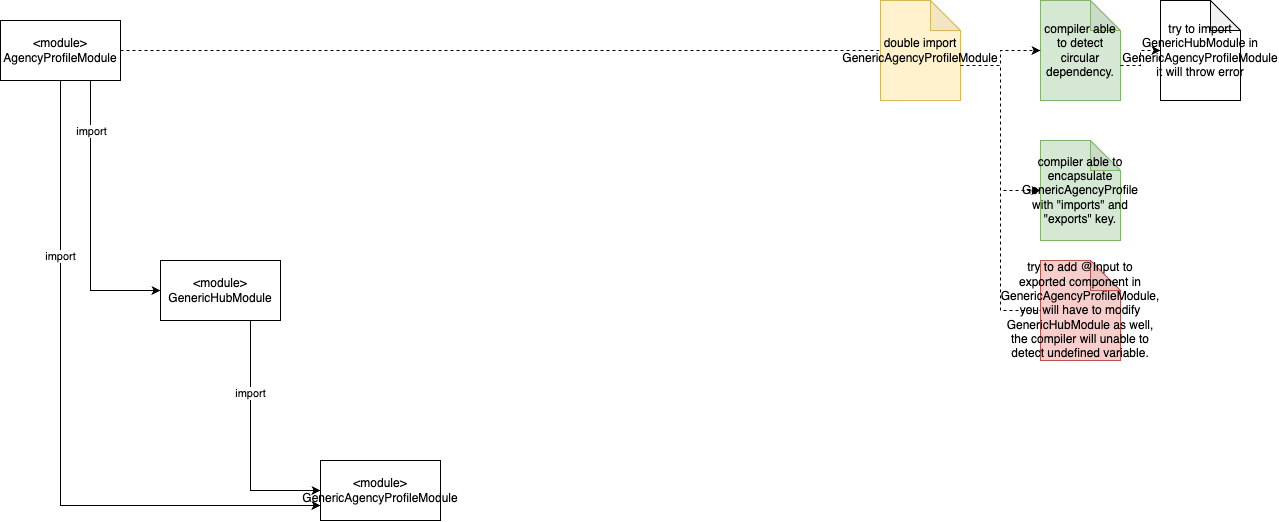

The diagram above was exported from draw.io. Its source (the exported page's mxGraphModel, read from the mxfile embedded in the PNG):
<mxGraphModel dx="1577" dy="932" grid="1" gridSize="10" guides="1" tooltips="1" connect="1" arrows="1" fold="1" page="1" pageScale="1" pageWidth="850" pageHeight="1100" math="0" shadow="0">
  <root>
    <mxCell id="0" />
    <mxCell id="1" parent="0" />
    <mxCell id="w8mD98iG3IkxGxlMM2Z3-7" style="edgeStyle=orthogonalEdgeStyle;rounded=0;orthogonalLoop=1;jettySize=auto;html=1;exitX=0.75;exitY=1;exitDx=0;exitDy=0;entryX=0;entryY=0.5;entryDx=0;entryDy=0;" edge="1" parent="1" source="w8mD98iG3IkxGxlMM2Z3-13" target="w8mD98iG3IkxGxlMM2Z3-25">
      <mxGeometry relative="1" as="geometry" />
    </mxCell>
    <mxCell id="w8mD98iG3IkxGxlMM2Z3-8" value="import" style="edgeLabel;html=1;align=center;verticalAlign=middle;resizable=0;points=[];" vertex="1" connectable="0" parent="w8mD98iG3IkxGxlMM2Z3-7">
      <mxGeometry x="-0.4" y="-1" relative="1" as="geometry">
        <mxPoint as="offset" />
      </mxGeometry>
    </mxCell>
    <mxCell id="w8mD98iG3IkxGxlMM2Z3-13" value="&amp;lt;module&amp;gt;&lt;br&gt;GenericHubModule" style="rounded=0;whiteSpace=wrap;html=1;" vertex="1" parent="1">
      <mxGeometry x="200" y="280" width="120" height="60" as="geometry" />
    </mxCell>
    <mxCell id="w8mD98iG3IkxGxlMM2Z3-14" style="edgeStyle=orthogonalEdgeStyle;rounded=0;orthogonalLoop=1;jettySize=auto;html=1;exitX=0.75;exitY=1;exitDx=0;exitDy=0;entryX=0;entryY=0.5;entryDx=0;entryDy=0;" edge="1" parent="1" source="w8mD98iG3IkxGxlMM2Z3-22" target="w8mD98iG3IkxGxlMM2Z3-13">
      <mxGeometry relative="1" as="geometry" />
    </mxCell>
    <mxCell id="w8mD98iG3IkxGxlMM2Z3-15" value="import" style="edgeLabel;html=1;align=center;verticalAlign=middle;resizable=0;points=[];" vertex="1" connectable="0" parent="w8mD98iG3IkxGxlMM2Z3-14">
      <mxGeometry x="-0.64" relative="1" as="geometry">
        <mxPoint as="offset" />
      </mxGeometry>
    </mxCell>
    <mxCell id="w8mD98iG3IkxGxlMM2Z3-16" style="edgeStyle=orthogonalEdgeStyle;rounded=0;orthogonalLoop=1;jettySize=auto;html=1;exitX=0.5;exitY=1;exitDx=0;exitDy=0;entryX=0;entryY=0.75;entryDx=0;entryDy=0;" edge="1" parent="1" source="w8mD98iG3IkxGxlMM2Z3-22" target="w8mD98iG3IkxGxlMM2Z3-25">
      <mxGeometry relative="1" as="geometry" />
    </mxCell>
    <mxCell id="w8mD98iG3IkxGxlMM2Z3-17" value="import" style="edgeLabel;html=1;align=center;verticalAlign=middle;resizable=0;points=[];" vertex="1" connectable="0" parent="w8mD98iG3IkxGxlMM2Z3-16">
      <mxGeometry x="-0.49" y="-1" relative="1" as="geometry">
        <mxPoint as="offset" />
      </mxGeometry>
    </mxCell>
    <mxCell id="w8mD98iG3IkxGxlMM2Z3-22" value="&amp;lt;module&amp;gt;&lt;br&gt;AgencyProfileModule" style="rounded=0;whiteSpace=wrap;html=1;" vertex="1" parent="1">
      <mxGeometry x="40" y="40" width="120" height="60" as="geometry" />
    </mxCell>
    <mxCell id="w8mD98iG3IkxGxlMM2Z3-25" value="&amp;lt;module&amp;gt;&lt;br&gt;GenericAgencyProfileModule" style="rounded=0;whiteSpace=wrap;html=1;" vertex="1" parent="1">
      <mxGeometry x="360" y="480" width="120" height="60" as="geometry" />
    </mxCell>
    <mxCell id="w8mD98iG3IkxGxlMM2Z3-27" value="double import GenericAgencyProfileModule" style="shape=note;whiteSpace=wrap;html=1;backgroundOutline=1;darkOpacity=0.05;fillColor=#fff2cc;strokeColor=#d6b656;" vertex="1" parent="1">
      <mxGeometry x="920" y="20" width="80" height="100" as="geometry" />
    </mxCell>
    <mxCell id="w8mD98iG3IkxGxlMM2Z3-28" style="edgeStyle=orthogonalEdgeStyle;rounded=0;orthogonalLoop=1;jettySize=auto;html=1;exitX=1;exitY=0.5;exitDx=0;exitDy=0;entryX=0;entryY=0.5;entryDx=0;entryDy=0;entryPerimeter=0;endArrow=none;endFill=0;dashed=1;" edge="1" parent="1" source="w8mD98iG3IkxGxlMM2Z3-22" target="w8mD98iG3IkxGxlMM2Z3-27">
      <mxGeometry relative="1" as="geometry" />
    </mxCell>
    <mxCell id="w8mD98iG3IkxGxlMM2Z3-40" value="compiler able to detect circular dependency." style="shape=note;whiteSpace=wrap;html=1;backgroundOutline=1;darkOpacity=0.05;fillColor=#d5e8d4;strokeColor=#82b366;" vertex="1" parent="1">
      <mxGeometry x="1080" y="20" width="80" height="100" as="geometry" />
    </mxCell>
    <mxCell id="w8mD98iG3IkxGxlMM2Z3-41" value="compiler able to encapsulate GenericAgencyProfile&lt;br&gt;with &quot;imports&quot; and &quot;exports&quot; key." style="shape=note;whiteSpace=wrap;html=1;backgroundOutline=1;darkOpacity=0.05;fillColor=#d5e8d4;strokeColor=#82b366;" vertex="1" parent="1">
      <mxGeometry x="1080" y="160" width="80" height="100" as="geometry" />
    </mxCell>
    <mxCell id="w8mD98iG3IkxGxlMM2Z3-43" value="try to import GenericHubModule in GenericAgencyProfileModule&lt;br&gt;it will throw error" style="shape=note;whiteSpace=wrap;html=1;backgroundOutline=1;darkOpacity=0.05;" vertex="1" parent="1">
      <mxGeometry x="1200" y="20" width="80" height="100" as="geometry" />
    </mxCell>
    <mxCell id="90OxQbHNB3PJgDpCSJRo-2" value="try to add @Input to&lt;br&gt;exported component in GenericAgencyProfileModule,&lt;br&gt;you will have to modify GenericHubModule as well,&lt;br&gt;the compiler will unable to detect undefined variable." style="shape=note;whiteSpace=wrap;html=1;backgroundOutline=1;darkOpacity=0.05;fillColor=#f8cecc;strokeColor=#b85450;" vertex="1" parent="1">
      <mxGeometry x="1080" y="280" width="80" height="100" as="geometry" />
    </mxCell>
    <mxCell id="90OxQbHNB3PJgDpCSJRo-3" style="edgeStyle=orthogonalEdgeStyle;rounded=0;orthogonalLoop=1;jettySize=auto;html=1;exitX=0;exitY=0;exitDx=80;exitDy=65;exitPerimeter=0;entryX=0;entryY=0.5;entryDx=0;entryDy=0;entryPerimeter=0;dashed=1;" edge="1" parent="1" source="w8mD98iG3IkxGxlMM2Z3-27" target="w8mD98iG3IkxGxlMM2Z3-40">
      <mxGeometry relative="1" as="geometry" />
    </mxCell>
    <mxCell id="90OxQbHNB3PJgDpCSJRo-4" style="edgeStyle=orthogonalEdgeStyle;rounded=0;orthogonalLoop=1;jettySize=auto;html=1;exitX=0;exitY=0;exitDx=80;exitDy=65;exitPerimeter=0;entryX=0;entryY=0.5;entryDx=0;entryDy=0;entryPerimeter=0;dashed=1;" edge="1" parent="1" source="w8mD98iG3IkxGxlMM2Z3-27" target="w8mD98iG3IkxGxlMM2Z3-41">
      <mxGeometry relative="1" as="geometry" />
    </mxCell>
    <mxCell id="90OxQbHNB3PJgDpCSJRo-6" style="edgeStyle=orthogonalEdgeStyle;rounded=0;orthogonalLoop=1;jettySize=auto;html=1;exitX=0;exitY=0;exitDx=80;exitDy=65;exitPerimeter=0;entryX=0;entryY=0.5;entryDx=0;entryDy=0;entryPerimeter=0;dashed=1;" edge="1" parent="1" source="w8mD98iG3IkxGxlMM2Z3-40" target="w8mD98iG3IkxGxlMM2Z3-43">
      <mxGeometry relative="1" as="geometry" />
    </mxCell>
    <mxCell id="90OxQbHNB3PJgDpCSJRo-7" style="edgeStyle=orthogonalEdgeStyle;rounded=0;orthogonalLoop=1;jettySize=auto;html=1;exitX=0;exitY=0;exitDx=80;exitDy=65;exitPerimeter=0;entryX=0;entryY=0.5;entryDx=0;entryDy=0;entryPerimeter=0;dashed=1;endArrow=none;endFill=0;" edge="1" parent="1" source="w8mD98iG3IkxGxlMM2Z3-27" target="90OxQbHNB3PJgDpCSJRo-2">
      <mxGeometry relative="1" as="geometry" />
    </mxCell>
  </root>
</mxGraphModel>